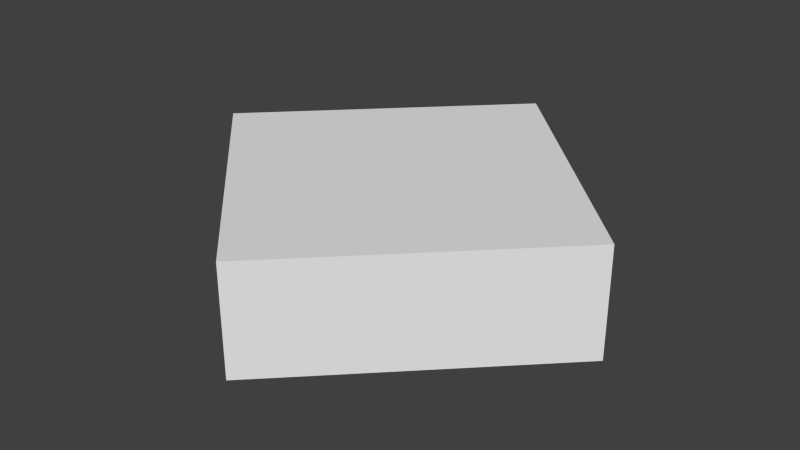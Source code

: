 # Source: Quad.blend  (saved by Blender 2.76.0; exported with 4.5.12 LTS)
import bpy
from mathutils import Matrix  # noqa: F401  (used for matrix-valued properties, if any)

bpy.ops.wm.read_factory_settings(use_empty=True)
scene = bpy.context.scene
scene.name = 'Scene'

# ---- collections
col_collection_1 = bpy.data.collections.new('Collection 1'); scene.collection.children.link(col_collection_1)

# ---- world
world_world = bpy.data.worlds.new('World'); scene.world = world_world
world_world.color = (0.05088, 0.05088, 0.05088)
world_world.use_sun_shadow = False
world_world.sun_shadow_jitter_overblur = 0.0
world_world.cycles.sampling_method = 'MANUAL'
world_world.cycles.sample_map_resolution = 256

# ---- meshes
me_cylinder = bpy.data.meshes.new('Cylinder')
me_cylinder.from_pydata([(0.0, 1.0, -0.25), (0.0, 1.0, 0.25), (1.0, -4.371e-08, -0.25), (1.0, -4.371e-08, 0.25), (-8.742e-08, -1.0, -0.25), (-8.742e-08, -1.0, 0.25), (-1.0, 1.192e-08, -0.25), (-1.0, 1.192e-08, 0.25)], [], [(0, 1, 3, 2), (2, 3, 5, 4), (3, 1, 7, 5), (6, 7, 1, 0), (4, 5, 7, 6), (0, 2, 4, 6)])
me_cylinder.use_remesh_preserve_volume = False
me_cylinder.use_remesh_preserve_attributes = False
me_cylinder.use_mirror_vertex_groups = False
me_cylinder.update()

# ---- objects
ob_cylinder = bpy.data.objects.new('Cylinder', me_cylinder)

# ---- transforms, parenting, visibility, modifiers, constraints
ob_cylinder.location = (0.0, 0.0, 0.0)
ob_cylinder.lineart.crease_threshold = 0.0

# ---- collection membership
col_collection_1.objects.link(ob_cylinder)

# ---- scene / render settings (as saved in the file)
scene.frame_start = 1; scene.frame_end = 250; scene.frame_set(1)
scene.render.engine = 'BLENDER_EEVEE_NEXT'
scene.render.resolution_percentage = 50
scene.render.dither_intensity = 0.0
scene.cycles.use_denoising = False
scene.cycles.samples = 10
scene.cycles.sampling_pattern = 'TABULATED_SOBOL'
scene.cycles.light_sampling_threshold = 0.0
scene.cycles.use_adaptive_sampling = False
scene.cycles.use_light_tree = False
scene.cycles.blur_glossy = 0.0
scene.cycles.pixel_filter_type = 'GAUSSIAN'
scene.cycles.sample_clamp_indirect = 0.0
scene.view_settings.view_transform = 'Standard'
bpy.context.view_layer.update()

# ---- added for rendering (the .blend has no active camera and no usable light): camera, sun
cam_auto = bpy.data.cameras.new('AutoCamera')
cam_auto.lens = 50.0
cam_auto.sensor_width = 36.0
cam_auto.clip_end = 1000.0
ob_auto_camera = bpy.data.objects.new('AutoCamera', cam_auto)
scene.collection.objects.link(ob_auto_camera)
ob_auto_camera.location = (2.65751, -3.18901, 2.126)
ob_auto_camera.rotation_euler = (1.09748, -7.21219e-08, 0.694738)
scene.camera = ob_auto_camera
light_auto_sun = bpy.data.lights.new('AutoSun', 'SUN')
light_auto_sun.energy = 3.0
light_auto_sun.angle = 0.0523599
ob_auto_sun = bpy.data.objects.new('AutoSun', light_auto_sun)
scene.collection.objects.link(ob_auto_sun)
ob_auto_sun.rotation_euler = (0.872665, 0.174533, 0.523599)
bpy.context.view_layer.update()
